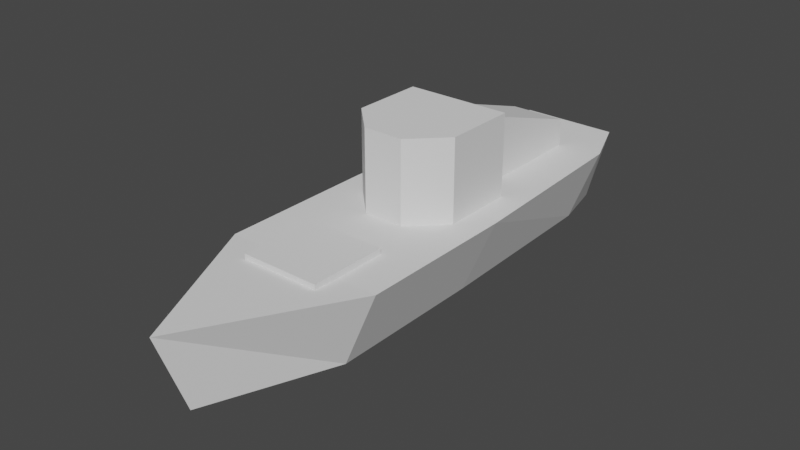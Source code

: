 # Source: Boat.blend  (saved by Blender 2.82.7; exported with 4.5.12 LTS)
import bpy
from mathutils import Matrix  # noqa: F401  (used for matrix-valued properties, if any)

bpy.ops.wm.read_factory_settings(use_empty=True)
scene = bpy.context.scene
scene.name = 'Scene'

# ---- collections
col_collection = bpy.data.collections.new('Collection'); scene.collection.children.link(col_collection)

# ---- world
world_world = bpy.data.worlds.new('World'); scene.world = world_world
world_world.use_nodes = True; world_world.node_tree.nodes.clear()
_N = world_world.node_tree.nodes; _L = world_world.node_tree.links
n0 = _N.new('ShaderNodeOutputWorld'); n0.name = 'World Output'; n0.location = (300, 300)
n1 = _N.new('ShaderNodeBackground'); n1.name = 'Background'; n1.location = (10, 300)
n1.inputs[0].default_value = (0.05088, 0.05088, 0.05088, 1.0)
_L.new(n1.outputs[0], n0.inputs[0])
n0.is_active_output = True
world_world.color = (0.05088, 0.05088, 0.05088)
world_world.use_sun_shadow = False
world_world.sun_shadow_jitter_overblur = 0.0

# ---- meshes
me_cube_002 = bpy.data.meshes.new('Cube.002')
me_cube_002.from_pydata([(0.0, -5.657, -2.819), (-2.864, -5.657, 1.143), (0.0, 0.0717, -2.819), (-2.864, 0.0717, 1.143), (-1.653, -5.657, -1.671), (2.864, -5.657, 1.143), (-1.653, 0.0717, -1.671), (2.864, 0.0717, 1.143), (0.0, -10.19, -1.555), (0.0, -11.24, 1.341), (-1.0, 6.657, 2.143), (-1.0, 6.657, 0.1427), (-1.882, 1.76, 0.3183), (-1.882, 1.76, 4.082), (-1.0, 1.658, 3.782), (-1.0, 1.658, 0.1427), (1.882, 1.76, 0.3183), (1.882, 1.76, 4.082), (1.653, -5.657, -1.671), (1.653, 0.0717, -1.671), (-1.468, 6.901, -1.671), (-2.657e-09, 6.901, -2.819), (-2.545, 6.901, 1.143), (2.545, 6.901, 1.143), (1.468, 6.901, -1.671), (-1.021, 8.892, -1.671), (-9.116e-09, 8.892, -2.819), (-1.769, 8.892, 1.143), (1.769, 8.892, 1.143), (1.021, 8.892, -1.671), (-0.7227, -2.004, 0.3183), (-1.882, -0.8445, 0.3183), (-1.882, -0.8445, 4.082), (-0.7227, -2.004, 4.082), (1.882, -0.8445, 0.3183), (0.7227, -2.004, 0.3183), (0.7227, -2.004, 4.082), (1.882, -0.8445, 4.082), (1.0, 1.658, 0.1427), (1.0, 1.658, 3.782), (1.0, 6.657, 0.1427), (1.0, 6.657, 2.143), (1.414, -3.758, 1.355), (1.414, -3.758, 0.06342), (1.414, -6.586, 1.355), (1.414, -6.586, 0.06342), (-1.414, -3.758, 1.355), (-1.414, -3.758, 0.06342), (-1.414, -6.586, 1.355), (-1.414, -6.586, 0.06342)], [], [(4, 1, 3, 6), (3, 7, 23, 22), (19, 7, 5, 18), (4, 0, 8), (1, 4, 8, 9), (7, 3, 1, 5), (0, 18, 8), (5, 1, 9), (18, 5, 9, 8), (35, 36, 33, 30), (12, 13, 17, 16), (15, 14, 10, 11), (17, 13, 32, 33, 36, 37), (31, 32, 13, 12), (16, 17, 37, 34), (2, 19, 18, 0), (19, 2, 21, 24), (0, 4, 6, 2), (22, 23, 28, 27), (20, 22, 27, 25), (7, 19, 24, 23), (2, 6, 20, 21), (6, 3, 22, 20), (25, 27, 28, 29), (26, 25, 29), (24, 21, 26, 29), (23, 24, 29, 28), (21, 20, 25, 26), (30, 33, 32, 31), (36, 35, 34, 37), (12, 16, 34, 35, 30, 31), (11, 10, 41, 40), (40, 41, 39, 38), (11, 40, 38, 15), (41, 10, 14, 39), (42, 46, 48, 44), (45, 44, 48, 49), (43, 42, 44, 45), (47, 46, 42, 43), (49, 48, 46, 47)])
_uv = me_cube_002.uv_layers.new(name='UVMap')
_uv.uv.foreach_set('vector', [0.2805, 0.4701, 0.2805, 0.5998, 0.5446, 0.5998, 0.5446, 0.4701, 0.4289, 0.5446, 0.6931, 0.5446, 0.6783, 0.8596, 0.4436, 0.8596, 0.5446, 0.4701, 0.5446, 0.5998, 0.2805, 0.5998, 0.2805, 0.4701, 0.4848, 0.2805, 0.561, 0.2805, 0.561, 0.07139, 0.2805, 0.5998, 0.2805, 0.4701, 0.07139, 0.4754, 0.023, 0.609, 0.6931, 0.5446, 0.4289, 0.5446, 0.4289, 0.2805, 0.6931, 0.2805, 0.561, 0.2805, 0.6372, 0.2805, 0.561, 0.07139, 0.6931, 0.2805, 0.4289, 0.2805, 0.561, 0.023, 0.2805, 0.4701, 0.2805, 0.5998, 0.023, 0.609, 0.07139, 0.4754, 0.5943, 0.5618, 0.5943, 0.7354, 0.5276, 0.7354, 0.5276, 0.5618, 0.4742, 0.5618, 0.4742, 0.7354, 0.6477, 0.7354, 0.6477, 0.5618, 0.6178, 0.5537, 0.6178, 0.7215, 0.8483, 0.6459, 0.8483, 0.5537, 0.6477, 0.6225, 0.4742, 0.6225, 0.4742, 0.5024, 0.5276, 0.4489, 0.5943, 0.4489, 0.6477, 0.5024, 0.5024, 0.5618, 0.5024, 0.7354, 0.6225, 0.7354, 0.6225, 0.5618, 0.6225, 0.5618, 0.6225, 0.7354, 0.5024, 0.7354, 0.5024, 0.5618, 0.561, 0.5446, 0.6372, 0.5446, 0.6372, 0.2805, 0.561, 0.2805, 0.6372, 0.5446, 0.561, 0.5446, 0.561, 0.8596, 0.6287, 0.8596, 0.561, 0.2805, 0.4848, 0.2805, 0.4848, 0.5446, 0.561, 0.5446, 0.4436, 0.8596, 0.6783, 0.8596, 0.6426, 0.9514, 0.4794, 0.9514, 0.8596, 0.4701, 0.8596, 0.5998, 0.9514, 0.5998, 0.9514, 0.4701, 0.5446, 0.5998, 0.5446, 0.4701, 0.8596, 0.4701, 0.8596, 0.5998, 0.561, 0.5446, 0.4848, 0.5446, 0.4933, 0.8596, 0.561, 0.8596, 0.5446, 0.4701, 0.5446, 0.5998, 0.8596, 0.5998, 0.8596, 0.4701, 0.5139, 0.4701, 0.4794, 0.5998, 0.6426, 0.5998, 0.608, 0.4701, 0.561, 0.4171, 0.5139, 0.4701, 0.608, 0.4701, 0.6287, 0.8596, 0.561, 0.8596, 0.561, 0.9514, 0.608, 0.9514, 0.8596, 0.5998, 0.8596, 0.4701, 0.9514, 0.4701, 0.9514, 0.5998, 0.561, 0.8596, 0.4933, 0.8596, 0.5139, 0.9514, 0.561, 0.9514, 0.5276, 0.5618, 0.5276, 0.7354, 0.4742, 0.7354, 0.4742, 0.5618, 0.5943, 0.7354, 0.5943, 0.5618, 0.6477, 0.5618, 0.6477, 0.7354, 0.4742, 0.6225, 0.6477, 0.6225, 0.6477, 0.5024, 0.5943, 0.4489, 0.5276, 0.4489, 0.4742, 0.5024, 0.5149, 0.5537, 0.5149, 0.6459, 0.6071, 0.6459, 0.6071, 0.5537, 0.8483, 0.5537, 0.8483, 0.6459, 0.6178, 0.7215, 0.6178, 0.5537, 0.5149, 0.8483, 0.6071, 0.8483, 0.6071, 0.6178, 0.5149, 0.6178, 0.6071, 0.8483, 0.5149, 0.8483, 0.5149, 0.6178, 0.6071, 0.6178, 0.6262, 0.368, 0.4958, 0.368, 0.4958, 0.2376, 0.6262, 0.2376, 0.6262, 0.55, 0.6262, 0.6096, 0.4958, 0.6096, 0.4958, 0.55, 0.368, 0.55, 0.368, 0.6096, 0.2376, 0.6096, 0.2376, 0.55, 0.4958, 0.55, 0.4958, 0.6096, 0.6262, 0.6096, 0.6262, 0.55, 0.2376, 0.55, 0.2376, 0.6096, 0.368, 0.6096, 0.368, 0.55])
me_cube_002.use_remesh_fix_poles = True
me_cube_002.use_remesh_preserve_attributes = False
me_cube_002.use_mirror_vertex_groups = False
me_cube_002.update()

# ---- objects
ob_boat = bpy.data.objects.new('Boat', me_cube_002)

# ---- transforms, parenting, visibility, modifiers, constraints
ob_boat.location = (0.0, 0.0, 0.0)
ob_boat.lineart.crease_threshold = 0.0

# ---- collection membership
col_collection.objects.link(ob_boat)

# ---- scene / render settings (as saved in the file)
scene.frame_start = 1; scene.frame_end = 250; scene.frame_set(1)
scene.render.engine = 'BLENDER_EEVEE_NEXT'
scene.cycles.use_denoising = False
scene.cycles.samples = 128
scene.cycles.sampling_pattern = 'TABULATED_SOBOL'
scene.cycles.use_adaptive_sampling = False
scene.cycles.use_light_tree = False
scene.eevee.use_gtao = True
scene.view_settings.view_transform = 'Filmic'
bpy.context.view_layer.update()

# ---- added for rendering (the .blend has no active camera and no usable light): camera, sun
cam_auto = bpy.data.cameras.new('AutoCamera')
cam_auto.lens = 50.0
cam_auto.sensor_width = 36.0
cam_auto.clip_end = 1000.0
ob_auto_camera = bpy.data.objects.new('AutoCamera', cam_auto)
scene.collection.objects.link(ob_auto_camera)
ob_auto_camera.location = (20.3921, -25.6446, 16.9454)
ob_auto_camera.rotation_euler = (1.09748, -7.21219e-08, 0.694738)
scene.camera = ob_auto_camera
light_auto_sun = bpy.data.lights.new('AutoSun', 'SUN')
light_auto_sun.energy = 3.0
light_auto_sun.angle = 0.0523599
ob_auto_sun = bpy.data.objects.new('AutoSun', light_auto_sun)
scene.collection.objects.link(ob_auto_sun)
ob_auto_sun.rotation_euler = (0.872665, 0.174533, 0.523599)
bpy.context.view_layer.update()
